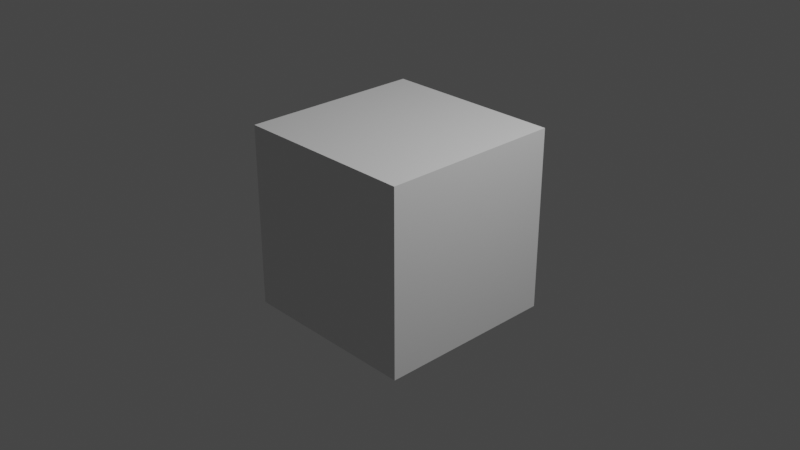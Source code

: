 # Source: raptor_pen.blend  (saved by Blender 3.4.6; exported with 4.5.12 LTS)
import bpy
from mathutils import Matrix  # noqa: F401  (used for matrix-valued properties, if any)

bpy.ops.wm.read_factory_settings(use_empty=True)
scene = bpy.context.scene
scene.name = 'Scene'

# ---- collections
col_collection = bpy.data.collections.new('Collection'); scene.collection.children.link(col_collection)

# ---- materials (node trees are filled in below, after node groups)
mat_material = bpy.data.materials.new('Material')
mat_material.alpha_threshold = 0.0
mat_material.use_transparent_shadow = False
mat_material.roughness = 0.5
mat_material.line_color = (0.0, 0.0, 0.0, 1.0)

# ---- material node trees
mat_material.use_nodes = True; mat_material.node_tree.nodes.clear()
_N = mat_material.node_tree.nodes; _L = mat_material.node_tree.links
n0 = _N.new('ShaderNodeOutputMaterial'); n0.name = 'Material Output'; n0.location = (300, 300)
n1 = _N.new('ShaderNodeBsdfPrincipled'); n1.name = 'Principled BSDF'; n1.location = (10, 300)
n1.distribution = 'GGX'
n1.subsurface_method = 'RANDOM_WALK_SKIN'
n1.inputs[3].default_value = 1.45
n1.inputs[27].default_value = (0.0, 0.0, 0.0, 1.0)
n1.inputs[28].default_value = 1.0
_L.new(n1.outputs[0], n0.inputs[0])
n0.is_active_output = True

# ---- world
world_world = bpy.data.worlds.new('World'); scene.world = world_world
world_world.use_nodes = True; world_world.node_tree.nodes.clear()
_N = world_world.node_tree.nodes; _L = world_world.node_tree.links
n0 = _N.new('ShaderNodeOutputWorld'); n0.name = 'World Output'; n0.location = (300, 300)
n1 = _N.new('ShaderNodeBackground'); n1.name = 'Background'; n1.location = (10, 300)
n1.inputs[0].default_value = (0.05088, 0.05088, 0.05088, 1.0)
_L.new(n1.outputs[0], n0.inputs[0])
n0.is_active_output = True
world_world.color = (0.05088, 0.05088, 0.05088)
world_world.use_sun_shadow = False
world_world.sun_shadow_jitter_overblur = 0.0

# ---- cameras
cam_camera = bpy.data.cameras.new('Camera')
cam_camera.clip_end = 100.0
cam_camera.ortho_scale = 7.314

# ---- lights
light_light = bpy.data.lights.new('Light', 'POINT')
light_light.transmission_factor = 0.0
light_light.energy = 1000.0
light_light.shadow_soft_size = 0.1
light_light.shadow_maximum_resolution = 0.006
light_light.use_absolute_resolution = True

# ---- meshes
me_cube = bpy.data.meshes.new('Cube')
me_cube.from_pydata([(1.0, 1.0, 1.0), (1.0, 1.0, -1.0), (1.0, -1.0, 1.0), (1.0, -1.0, -1.0), (-1.0, 1.0, 1.0), (-1.0, 1.0, -1.0), (-1.0, -1.0, 1.0), (-1.0, -1.0, -1.0)], [], [(0, 4, 6, 2), (3, 2, 6, 7), (7, 6, 4, 5), (5, 1, 3, 7), (1, 0, 2, 3), (5, 4, 0, 1)])
_uv = me_cube.uv_layers.new(name='UVMap')
_uv.uv.foreach_set('vector', [0.625, 0.5, 0.875, 0.5, 0.875, 0.75, 0.625, 0.75, 0.375, 0.75, 0.625, 0.75, 0.625, 1.0, 0.375, 1.0, 0.375, 0.0, 0.625, 0.0, 0.625, 0.25, 0.375, 0.25, 0.125, 0.5, 0.375, 0.5, 0.375, 0.75, 0.125, 0.75, 0.375, 0.5, 0.625, 0.5, 0.625, 0.75, 0.375, 0.75, 0.375, 0.25, 0.625, 0.25, 0.625, 0.5, 0.375, 0.5])
me_cube.materials.append(mat_material)
me_cube.use_mirror_vertex_groups = False
me_cube.update()

# ---- objects
ob_cube = bpy.data.objects.new('Cube', me_cube)
ob_light = bpy.data.objects.new('Light', light_light)
ob_camera = bpy.data.objects.new('Camera', cam_camera)

# ---- transforms, parenting, visibility, modifiers, constraints
ob_cube.location = (0.0, 0.0, 0.0)
ob_cube.lock_rotations_4d = False
ob_cube.empty_display_type = 'ARROWS'
ob_cube.lineart.crease_threshold = 0.0
ob_light.location = (4.076, 1.005, 5.904)
ob_light.rotation_euler = (0.6503, 0.05522, 1.866)
ob_light.lock_rotations_4d = False
ob_light.empty_display_type = 'ARROWS'
ob_light.color = (0.0, 0.0, 0.0, 0.0)
ob_light.lineart.crease_threshold = 0.0
ob_camera.location = (7.359, -6.926, 4.958)
ob_camera.rotation_euler = (1.109, 0.0, 0.8149)
ob_camera.lock_rotations_4d = False
ob_camera.empty_display_type = 'ARROWS'
ob_camera.color = (0.0, 0.0, 0.0, 0.0)
ob_camera.display_type = 'WIRE'
ob_camera.lineart.crease_threshold = 0.0

# ---- collection membership
col_collection.objects.link(ob_cube)
col_collection.objects.link(ob_light)
col_collection.objects.link(ob_camera)

# ---- scene / render settings (as saved in the file)
scene.camera = ob_camera
scene.frame_start = 1; scene.frame_end = 250; scene.frame_set(1)
scene.render.engine = 'BLENDER_EEVEE_NEXT'
scene.cycles.sampling_pattern = 'TABULATED_SOBOL'
scene.cycles.use_light_tree = False
scene.view_settings.view_transform = 'Filmic'
bpy.context.view_layer.update()
